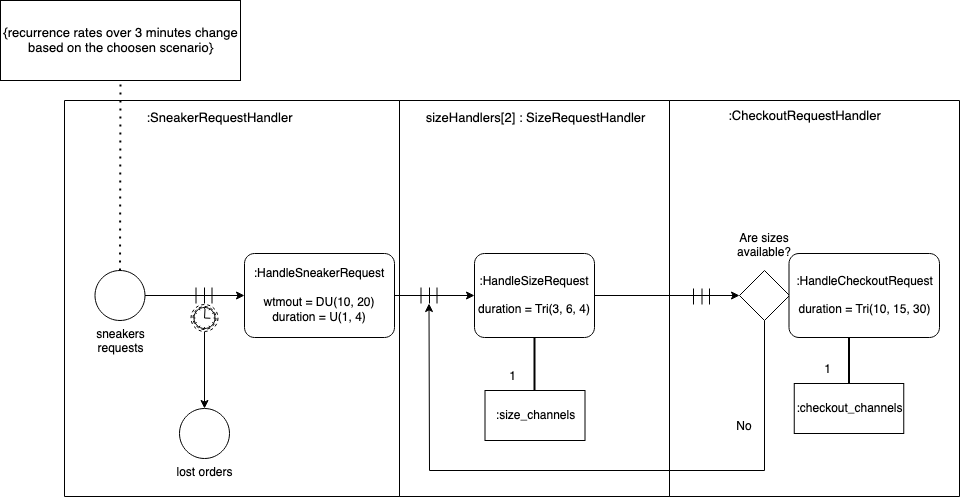

The diagram above was exported from draw.io. Its source (the exported page's mxGraphModel, read from the mxfile embedded in the PNG):
<mxGraphModel dx="1196" dy="1925" grid="1" gridSize="10" guides="1" tooltips="1" connect="1" arrows="1" fold="1" page="1" pageScale="1" pageWidth="827" pageHeight="1169" math="0" shadow="0">
  <root>
    <mxCell id="0" />
    <mxCell id="1" parent="0" />
    <mxCell id="mCiPWXWwSaiF7P6Lfjnm-1" value="" style="swimlane;startSize=0;" parent="1" vertex="1">
      <mxGeometry x="115" y="80" width="335" height="396" as="geometry" />
    </mxCell>
    <mxCell id="oEzA-OGl_RNeRkm6MSh5-3" value=":SneakerRequestHandler" style="text;html=1;align=center;verticalAlign=middle;resizable=0;points=[];autosize=1;strokeColor=none;fillColor=none;fontSize=13;" parent="mCiPWXWwSaiF7P6Lfjnm-1" vertex="1">
      <mxGeometry x="70" y="2" width="170" height="30" as="geometry" />
    </mxCell>
    <mxCell id="gRbdZL-KXVK-PLBcQKWM-1" style="edgeStyle=orthogonalEdgeStyle;rounded=0;orthogonalLoop=1;jettySize=auto;html=1;entryX=0;entryY=0.5;entryDx=0;entryDy=0;entryPerimeter=0;" parent="1" source="gRbdZL-KXVK-PLBcQKWM-2" target="gRbdZL-KXVK-PLBcQKWM-6" edge="1">
      <mxGeometry relative="1" as="geometry" />
    </mxCell>
    <mxCell id="gRbdZL-KXVK-PLBcQKWM-2" value="sneakers&lt;br&gt;requests" style="points=[[0.145,0.145,0],[0.5,0,0],[0.855,0.145,0],[1,0.5,0],[0.855,0.855,0],[0.5,1,0],[0.145,0.855,0],[0,0.5,0]];shape=mxgraph.bpmn.event;html=1;verticalLabelPosition=bottom;labelBackgroundColor=#ffffff;verticalAlign=top;align=center;perimeter=ellipsePerimeter;outlineConnect=0;aspect=fixed;outline=standard;symbol=general;" parent="1" vertex="1">
      <mxGeometry x="145.5" y="250" width="50" height="50" as="geometry" />
    </mxCell>
    <mxCell id="gRbdZL-KXVK-PLBcQKWM-3" value="lost orders" style="points=[[0.145,0.145,0],[0.5,0,0],[0.855,0.145,0],[1,0.5,0],[0.855,0.855,0],[0.5,1,0],[0.145,0.855,0],[0,0.5,0]];shape=mxgraph.bpmn.event;html=1;verticalLabelPosition=bottom;labelBackgroundColor=#ffffff;verticalAlign=top;align=center;perimeter=ellipsePerimeter;outlineConnect=0;aspect=fixed;outline=standard;symbol=general;" parent="1" vertex="1">
      <mxGeometry x="230" y="388" width="50" height="50" as="geometry" />
    </mxCell>
    <mxCell id="gRbdZL-KXVK-PLBcQKWM-4" value="" style="endArrow=classic;html=1;rounded=0;entryX=0.5;entryY=0;entryDx=0;entryDy=0;entryPerimeter=0;exitX=0.5;exitY=1;exitDx=0;exitDy=0;exitPerimeter=0;" parent="1" source="gRbdZL-KXVK-PLBcQKWM-5" target="gRbdZL-KXVK-PLBcQKWM-3" edge="1">
      <mxGeometry width="50" height="50" relative="1" as="geometry">
        <mxPoint x="115.5" y="192" as="sourcePoint" />
        <mxPoint x="120.5" y="172" as="targetPoint" />
      </mxGeometry>
    </mxCell>
    <mxCell id="gRbdZL-KXVK-PLBcQKWM-5" value="" style="points=[[0.145,0.145,0],[0.5,0,0],[0.855,0.145,0],[1,0.5,0],[0.855,0.855,0],[0.5,1,0],[0.145,0.855,0],[0,0.5,0]];shape=mxgraph.bpmn.event;html=1;verticalLabelPosition=bottom;labelBackgroundColor=#ffffff;verticalAlign=top;align=center;perimeter=ellipsePerimeter;outlineConnect=0;aspect=fixed;outline=boundNonint;symbol=timer;" parent="1" vertex="1">
      <mxGeometry x="241.5" y="284" width="27" height="27" as="geometry" />
    </mxCell>
    <mxCell id="gRbdZL-KXVK-PLBcQKWM-6" value=":HandleSneakerRequest&#10;&#10;wtmout = DU(10, 20)&#10;duration = U(1, 4)" style="points=[[0.25,0,0],[0.5,0,0],[0.75,0,0],[1,0.25,0],[1,0.5,0],[1,0.75,0],[0.75,1,0],[0.5,1,0],[0.25,1,0],[0,0.75,0],[0,0.5,0],[0,0.25,0]];shape=mxgraph.bpmn.task;whiteSpace=wrap;rectStyle=rounded;size=10;taskMarker=abstract;fontSize=12;" parent="1" vertex="1">
      <mxGeometry x="295" y="233" width="150" height="84" as="geometry" />
    </mxCell>
    <mxCell id="gRbdZL-KXVK-PLBcQKWM-7" value="" style="line;strokeWidth=1;direction=south;html=1;perimeter=backbonePerimeter;points=[];outlineConnect=0;spacingTop=5;" parent="1" vertex="1">
      <mxGeometry x="241.5" y="267" width="10" height="16" as="geometry" />
    </mxCell>
    <mxCell id="gRbdZL-KXVK-PLBcQKWM-8" value="" style="line;strokeWidth=1;direction=south;html=1;perimeter=backbonePerimeter;points=[];outlineConnect=0;spacingTop=5;" parent="1" vertex="1">
      <mxGeometry x="250" y="267" width="10" height="16" as="geometry" />
    </mxCell>
    <mxCell id="gRbdZL-KXVK-PLBcQKWM-9" style="edgeStyle=orthogonalEdgeStyle;rounded=0;orthogonalLoop=1;jettySize=auto;html=1;entryX=0;entryY=0.5;entryDx=0;entryDy=0;entryPerimeter=0;exitX=1;exitY=0.5;exitDx=0;exitDy=0;exitPerimeter=0;" parent="1" source="gRbdZL-KXVK-PLBcQKWM-6" target="gRbdZL-KXVK-PLBcQKWM-10" edge="1">
      <mxGeometry relative="1" as="geometry">
        <mxPoint x="450" y="275" as="sourcePoint" />
      </mxGeometry>
    </mxCell>
    <mxCell id="gRbdZL-KXVK-PLBcQKWM-11" value="" style="line;strokeWidth=1;direction=south;html=1;perimeter=backbonePerimeter;points=[];outlineConnect=0;spacingTop=5;" parent="1" vertex="1">
      <mxGeometry x="466.5" y="267" width="10" height="16" as="geometry" />
    </mxCell>
    <mxCell id="gRbdZL-KXVK-PLBcQKWM-12" value="" style="line;strokeWidth=1;direction=south;html=1;perimeter=backbonePerimeter;points=[];outlineConnect=0;spacingTop=5;" parent="1" vertex="1">
      <mxGeometry x="475" y="267" width="10" height="16" as="geometry" />
    </mxCell>
    <mxCell id="gRbdZL-KXVK-PLBcQKWM-13" value="" style="line;strokeWidth=1;direction=south;html=1;perimeter=backbonePerimeter;points=[];outlineConnect=0;spacingTop=5;" parent="1" vertex="1">
      <mxGeometry x="482.5" y="267" width="10" height="16" as="geometry" />
    </mxCell>
    <mxCell id="gRbdZL-KXVK-PLBcQKWM-14" value="" style="line;strokeWidth=2;direction=south;html=1;" parent="1" vertex="1">
      <mxGeometry x="580" y="310" width="10" height="68" as="geometry" />
    </mxCell>
    <mxCell id="gRbdZL-KXVK-PLBcQKWM-15" value=":size_channels" style="html=1;dashed=0;whitespace=wrap;" parent="1" vertex="1">
      <mxGeometry x="535.5" y="370" width="100" height="50" as="geometry" />
    </mxCell>
    <mxCell id="gRbdZL-KXVK-PLBcQKWM-16" value="1" style="text;html=1;strokeColor=none;fillColor=none;align=center;verticalAlign=middle;whiteSpace=wrap;rounded=0;" parent="1" vertex="1">
      <mxGeometry x="546" y="345" width="35" height="22" as="geometry" />
    </mxCell>
    <mxCell id="gRbdZL-KXVK-PLBcQKWM-17" value="" style="line;strokeWidth=1;direction=south;html=1;perimeter=backbonePerimeter;points=[];outlineConnect=0;spacingTop=5;" parent="1" vertex="1">
      <mxGeometry x="739" y="268" width="10" height="16" as="geometry" />
    </mxCell>
    <mxCell id="gRbdZL-KXVK-PLBcQKWM-18" value="" style="line;strokeWidth=1;direction=south;html=1;perimeter=backbonePerimeter;points=[];outlineConnect=0;spacingTop=5;" parent="1" vertex="1">
      <mxGeometry x="747.5" y="268" width="10" height="16" as="geometry" />
    </mxCell>
    <mxCell id="gRbdZL-KXVK-PLBcQKWM-19" value="" style="line;strokeWidth=1;direction=south;html=1;perimeter=backbonePerimeter;points=[];outlineConnect=0;spacingTop=5;" parent="1" vertex="1">
      <mxGeometry x="755" y="268" width="10" height="16" as="geometry" />
    </mxCell>
    <mxCell id="gRbdZL-KXVK-PLBcQKWM-20" value="" style="line;strokeWidth=2;direction=south;html=1;" parent="1" vertex="1">
      <mxGeometry x="894.5" y="287" width="10" height="84" as="geometry" />
    </mxCell>
    <mxCell id="gRbdZL-KXVK-PLBcQKWM-21" value=":checkout_channels" style="html=1;dashed=0;whitespace=wrap;" parent="1" vertex="1">
      <mxGeometry x="844.75" y="363" width="109.5" height="50" as="geometry" />
    </mxCell>
    <mxCell id="gRbdZL-KXVK-PLBcQKWM-22" value="1" style="text;html=1;strokeColor=none;fillColor=none;align=center;verticalAlign=middle;whiteSpace=wrap;rounded=0;" parent="1" vertex="1">
      <mxGeometry x="860.5" y="338" width="35" height="22" as="geometry" />
    </mxCell>
    <mxCell id="gRbdZL-KXVK-PLBcQKWM-24" value="" style="points=[[0.25,0.25,0],[0.5,0,0],[0.75,0.25,0],[1,0.5,0],[0.75,0.75,0],[0.5,1,0],[0.25,0.75,0],[0,0.5,0]];shape=mxgraph.bpmn.gateway2;html=1;verticalLabelPosition=bottom;labelBackgroundColor=#ffffff;verticalAlign=top;align=center;perimeter=rhombusPerimeter;outlineConnect=0;outline=none;symbol=none;" parent="1" vertex="1">
      <mxGeometry x="790" y="250" width="50" height="50" as="geometry" />
    </mxCell>
    <mxCell id="gRbdZL-KXVK-PLBcQKWM-25" value="Are sizes available?" style="text;html=1;strokeColor=none;fillColor=none;align=center;verticalAlign=middle;whiteSpace=wrap;rounded=0;" parent="1" vertex="1">
      <mxGeometry x="785" y="210" width="60" height="30" as="geometry" />
    </mxCell>
    <mxCell id="gRbdZL-KXVK-PLBcQKWM-26" value="No" style="text;html=1;strokeColor=none;fillColor=none;align=center;verticalAlign=middle;whiteSpace=wrap;rounded=0;" parent="1" vertex="1">
      <mxGeometry x="777.5" y="398" width="33.5" height="15" as="geometry" />
    </mxCell>
    <mxCell id="gRbdZL-KXVK-PLBcQKWM-27" value="" style="line;strokeWidth=1;direction=south;html=1;perimeter=backbonePerimeter;points=[];outlineConnect=0;spacingTop=5;" parent="1" vertex="1">
      <mxGeometry x="257.5" y="267" width="10" height="16" as="geometry" />
    </mxCell>
    <mxCell id="gRbdZL-KXVK-PLBcQKWM-28" style="edgeStyle=orthogonalEdgeStyle;rounded=0;orthogonalLoop=1;jettySize=auto;html=1;exitX=1;exitY=0.5;exitDx=0;exitDy=0;exitPerimeter=0;entryX=0;entryY=0.5;entryDx=0;entryDy=0;entryPerimeter=0;" parent="1" source="gRbdZL-KXVK-PLBcQKWM-10" target="gRbdZL-KXVK-PLBcQKWM-24" edge="1">
      <mxGeometry relative="1" as="geometry">
        <mxPoint x="430.5" y="285.0000000000001" as="sourcePoint" />
        <mxPoint x="790" y="275" as="targetPoint" />
      </mxGeometry>
    </mxCell>
    <mxCell id="gRbdZL-KXVK-PLBcQKWM-29" value="" style="edgeStyle=segmentEdgeStyle;endArrow=classic;html=1;rounded=0;exitX=0.5;exitY=1;exitDx=0;exitDy=0;exitPerimeter=0;" parent="1" source="gRbdZL-KXVK-PLBcQKWM-24" target="gRbdZL-KXVK-PLBcQKWM-12" edge="1">
      <mxGeometry width="50" height="50" relative="1" as="geometry">
        <mxPoint x="760" y="390" as="sourcePoint" />
        <mxPoint x="810" y="340" as="targetPoint" />
        <Array as="points">
          <mxPoint x="815" y="450" />
          <mxPoint x="480" y="450" />
        </Array>
      </mxGeometry>
    </mxCell>
    <mxCell id="gRbdZL-KXVK-PLBcQKWM-30" value="" style="swimlane;startSize=0;" parent="1" vertex="1">
      <mxGeometry x="450" y="80" width="270" height="396" as="geometry" />
    </mxCell>
    <mxCell id="oEzA-OGl_RNeRkm6MSh5-6" value="sizeHandlers[2] : SizeRequestHandler" style="text;html=1;align=center;verticalAlign=middle;resizable=0;points=[];autosize=1;strokeColor=none;fillColor=none;fontSize=13;" parent="gRbdZL-KXVK-PLBcQKWM-30" vertex="1">
      <mxGeometry x="15.5" y="2" width="240" height="30" as="geometry" />
    </mxCell>
    <mxCell id="gRbdZL-KXVK-PLBcQKWM-31" value="" style="swimlane;startSize=0;" parent="1" vertex="1">
      <mxGeometry x="720" y="80" width="290" height="396" as="geometry" />
    </mxCell>
    <mxCell id="oEzA-OGl_RNeRkm6MSh5-11" value=":CheckoutRequestHandler" style="text;html=1;align=center;verticalAlign=middle;resizable=0;points=[];autosize=1;strokeColor=none;fillColor=none;fontSize=13;" parent="gRbdZL-KXVK-PLBcQKWM-31" vertex="1">
      <mxGeometry x="45" width="180" height="30" as="geometry" />
    </mxCell>
    <mxCell id="gRbdZL-KXVK-PLBcQKWM-23" value=":HandleCheckoutRequest&#10;&#10;duration = Tri(10, 15, 30)" style="points=[[0.25,0,0],[0.5,0,0],[0.75,0,0],[1,0.25,0],[1,0.5,0],[1,0.75,0],[0.75,1,0],[0.5,1,0],[0.25,1,0],[0,0.75,0],[0,0.5,0],[0,0.25,0]];shape=mxgraph.bpmn.task;whiteSpace=wrap;rectStyle=rounded;size=10;taskMarker=abstract;" parent="gRbdZL-KXVK-PLBcQKWM-31" vertex="1">
      <mxGeometry x="119.5" y="153" width="150.5" height="84" as="geometry" />
    </mxCell>
    <mxCell id="oEzA-OGl_RNeRkm6MSh5-1" value="{recurrence rates over 3 minutes change&lt;br&gt;based on the choosen scenario}" style="html=1;fontSize=13;" parent="1" vertex="1">
      <mxGeometry x="51" y="-20" width="240" height="80" as="geometry" />
    </mxCell>
    <mxCell id="oEzA-OGl_RNeRkm6MSh5-2" value="" style="endArrow=none;dashed=1;html=1;dashPattern=1 3;strokeWidth=2;rounded=0;fontSize=13;entryX=0.5;entryY=1;entryDx=0;entryDy=0;exitX=0.5;exitY=0;exitDx=0;exitDy=0;exitPerimeter=0;" parent="1" source="gRbdZL-KXVK-PLBcQKWM-2" target="oEzA-OGl_RNeRkm6MSh5-1" edge="1">
      <mxGeometry width="50" height="50" relative="1" as="geometry">
        <mxPoint x="85.5" y="240" as="sourcePoint" />
        <mxPoint x="-75" y="130" as="targetPoint" />
      </mxGeometry>
    </mxCell>
    <mxCell id="gRbdZL-KXVK-PLBcQKWM-10" value=":HandleSizeRequest&#10;&#10;duration = Tri(3, 6, 4)" style="points=[[0.25,0,0],[0.5,0,0],[0.75,0,0],[1,0.25,0],[1,0.5,0],[1,0.75,0],[0.75,1,0],[0.5,1,0],[0.25,1,0],[0,0.75,0],[0,0.5,0],[0,0.25,0]];shape=mxgraph.bpmn.task;whiteSpace=wrap;rectStyle=rounded;size=10;taskMarker=abstract;" parent="1" vertex="1">
      <mxGeometry x="525" y="233" width="120" height="84" as="geometry" />
    </mxCell>
  </root>
</mxGraphModel>